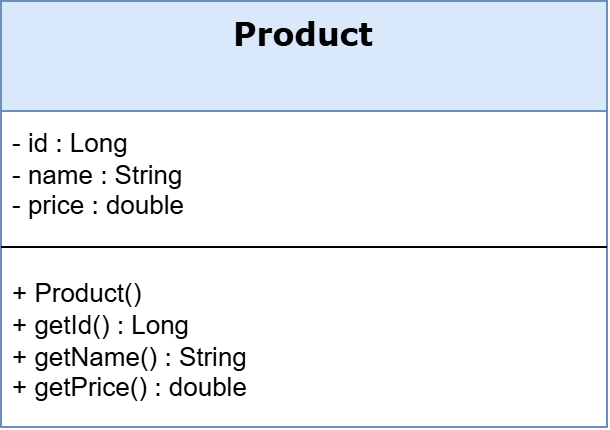

The diagram above was exported from draw.io. Its source (the exported page's mxGraphModel, read from the mxfile embedded in the PNG):
<mxGraphModel dx="1201" dy="643" grid="0" gridSize="10" guides="1" tooltips="1" connect="1" arrows="1" fold="1" page="1" pageScale="1" pageWidth="1169" pageHeight="827" background="light-dark(#ffffff, #121212)" math="0" shadow="0">
  <root>
    <mxCell id="0" />
    <mxCell id="1" parent="0" />
    <mxCell id="mkT4VUBHTdn2bWIj2Qn7-7" parent="1" style="swimlane;fontStyle=0;align=center;verticalAlign=top;childLayout=stackLayout;horizontal=1;startSize=55;horizontalStack=0;resizeParent=1;resizeParentMax=0;resizeLast=0;collapsible=0;marginBottom=0;html=1;whiteSpace=wrap;fillColor=#dae8fc;strokeColor=#6c8ebf;" value="&lt;strong&gt;&lt;font style=&quot;font-size: 16px;&quot; face=&quot;Verdana&quot;&gt;Product&lt;/font&gt;&lt;/strong&gt;" vertex="1">
      <mxGeometry height="213" width="303" x="467" y="208" as="geometry" />
    </mxCell>
    <mxCell id="mkT4VUBHTdn2bWIj2Qn7-8" parent="mkT4VUBHTdn2bWIj2Qn7-7" style="text;html=1;strokeColor=none;fillColor=none;align=left;verticalAlign=middle;spacingLeft=4;spacingRight=4;overflow=hidden;rotatable=0;points=[[0,0.5],[1,0.5]];portConstraint=eastwest;whiteSpace=wrap;" value="&lt;font style=&quot;font-size: 13px;&quot;&gt;- id : Long&lt;br&gt;- name : String&lt;br&gt;- price : double&lt;/font&gt;" vertex="1">
      <mxGeometry height="64" width="303" y="55" as="geometry" />
    </mxCell>
    <mxCell id="mkT4VUBHTdn2bWIj2Qn7-12" parent="mkT4VUBHTdn2bWIj2Qn7-7" style="line;strokeWidth=1;fillColor=none;align=left;verticalAlign=middle;spacingTop=-1;spacingLeft=3;spacingRight=3;rotatable=0;labelPosition=right;points=[];portConstraint=eastwest;labelPerimeter=1;" value="" vertex="1">
      <mxGeometry height="8" width="303" y="119" as="geometry" />
    </mxCell>
    <mxCell id="mkT4VUBHTdn2bWIj2Qn7-14" parent="mkT4VUBHTdn2bWIj2Qn7-7" style="text;html=1;strokeColor=none;fillColor=none;align=left;verticalAlign=middle;spacingLeft=4;spacingRight=4;overflow=hidden;rotatable=0;points=[[0,0.5],[1,0.5]];portConstraint=eastwest;whiteSpace=wrap;" value="&lt;div&gt;&lt;font style=&quot;font-size: 13px;&quot;&gt;+ Product()&lt;/font&gt;&lt;/div&gt;&lt;font style=&quot;font-size: 13px;&quot;&gt;+ getId() : Long&lt;br&gt;+ getName() : String&lt;br&gt;+ getPrice() : double&lt;/font&gt;" vertex="1">
      <mxGeometry height="86" width="303" y="127" as="geometry" />
    </mxCell>
  </root>
</mxGraphModel>